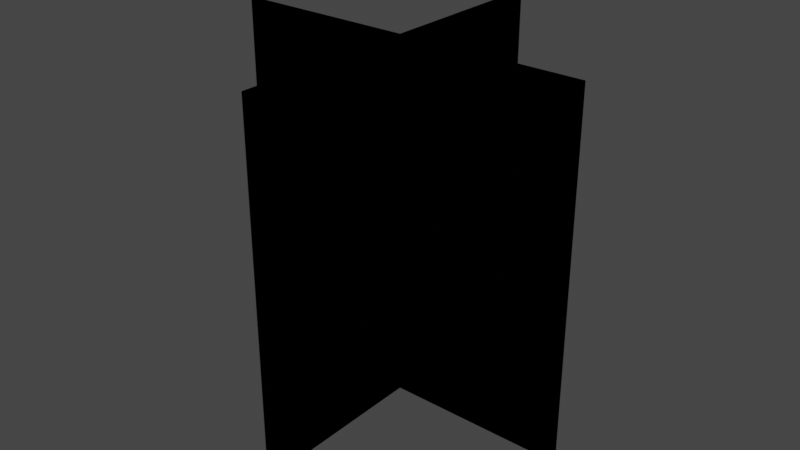 # Source: trawa3d.blend  (saved by Blender 3.4.6; exported with 4.5.12 LTS)
import bpy
from mathutils import Matrix  # noqa: F401  (used for matrix-valued properties, if any)

bpy.ops.wm.read_factory_settings(use_empty=True)
scene = bpy.context.scene
scene.name = 'Scene'

# ---- collections
col_collection = bpy.data.collections.new('Collection'); scene.collection.children.link(col_collection)

# ---- images (referenced by path relative to the original .blend; pixels are not part of the script)
import os
ASSET_DIR = os.environ.get("B2B_ASSET_DIR", "")  # directory of the original .blend (textures are referenced by path, not embedded)
HERE = os.path.dirname(os.path.abspath(__file__))  # packed textures are extracted next to this script under _unpacked/

def load_image(name, relpath, width, height, colorspace="sRGB"):
    """Load a texture the original file referenced (path relative to the .blend, or extracted next to this script)."""
    p = next((c for c in (os.path.join(HERE, relpath), os.path.join(ASSET_DIR, relpath)) if relpath and os.path.exists(c)), "")
    if p:
        img = bpy.data.images.load(p, check_existing=True)
        img.name = name
    else:  # same state as the original file: an image datablock whose file is absent (Cycles renders it pink)
        img = bpy.data.images.new(name, width, height)
        img.source = "FILE"
        img.filepath = "//" + (relpath or name)
    img.colorspace_settings.name = colorspace
    return img
img_grass3d_png = load_image('grass3d.png', 'grass3d.png', 1024, 1024, 'sRGB')

# ---- materials (node trees are filled in below, after node groups)
mat_grass3dmaterial = bpy.data.materials.new('grass3dMaterial')
mat_grass3dmaterial.use_transparent_shadow = False

# ---- material node trees
mat_grass3dmaterial.use_nodes = True; mat_grass3dmaterial.node_tree.nodes.clear()
_N = mat_grass3dmaterial.node_tree.nodes; _L = mat_grass3dmaterial.node_tree.links
n0 = _N.new('ShaderNodeBsdfPrincipled'); n0.name = 'Principled BSDF'; n0.location = (10, 300)
n0.distribution = 'GGX'
n0.subsurface_method = 'RANDOM_WALK_SKIN'
n0.inputs[3].default_value = 1.45
n0.inputs[27].default_value = (0.0, 0.0, 0.0, 1.0)
n0.inputs[28].default_value = 1.0
n1 = _N.new('ShaderNodeOutputMaterial'); n1.name = 'Material Output'; n1.location = (300, 300)
n2 = _N.new('ShaderNodeTexImage'); n2.name = 'Image Texture'; n2.location = (-396, 177)
n2.image = img_grass3d_png
_L.new(n0.outputs[0], n1.inputs[0])
_L.new(n2.outputs[0], n0.inputs[0])
_L.new(n2.outputs[1], n0.inputs[4])
n1.is_active_output = True

# ---- world
world_world = bpy.data.worlds.new('World'); scene.world = world_world
world_world.use_nodes = True; world_world.node_tree.nodes.clear()
_N = world_world.node_tree.nodes; _L = world_world.node_tree.links
n0 = _N.new('ShaderNodeOutputWorld'); n0.name = 'World Output'; n0.location = (300, 300)
n1 = _N.new('ShaderNodeBackground'); n1.name = 'Background'; n1.location = (10, 300)
n1.inputs[0].default_value = (0.05088, 0.05088, 0.05088, 1.0)
_L.new(n1.outputs[0], n0.inputs[0])
n0.is_active_output = True
world_world.color = (0.05088, 0.05088, 0.05088)
world_world.use_sun_shadow = False
world_world.sun_shadow_jitter_overblur = 0.0

# ---- meshes
me_plane = bpy.data.meshes.new('Plane')
me_plane.from_pydata([(0.0, -0.15, 0.3), (0.0, -0.15, 0.0), (0.0, 0.15, 0.3), (0.0, 0.15, 0.0), (-0.15, 0.0, 0.0), (0.15, 0.0, 0.0), (-0.15, 0.0, 0.3), (0.15, 0.0, 0.3), (0.0, -0.15, 0.3), (0.0, -0.15, 0.0), (0.0, 0.15, 0.3), (0.0, 0.15, 0.0), (-0.15, 0.0, 0.0), (0.15, 0.0, 0.0), (-0.15, 0.0, 0.3), (0.15, 0.0, 0.3)], [], [(0, 2, 3, 1), (4, 6, 7, 5), (8, 9, 11, 10), (12, 13, 15, 14), (2, 0, 8, 10), (7, 6, 14, 15), (4, 5, 13, 12), (3, 2, 10, 11), (0, 1, 9, 8), (5, 7, 15, 13), (6, 4, 12, 14), (1, 3, 11, 9)])
_uv = me_plane.uv_layers.new(name='UVMap')
_uv.uv.foreach_set('vector', [-2.98e-08, 1.0, 0.5, 1.0, 0.5, 0.5, 0.0, 0.5, 0.0, 1.49e-08, 1.49e-08, 0.5, 0.5, 0.5, 0.5, 0.0, -2.98e-08, 1.0, 0.0, 0.5, 0.5, 0.5, 0.5, 1.0, 0.0, 1.49e-08, 0.5, 0.0, 0.5, 0.5, 1.49e-08, 0.5, 0.5, 1.0, -2.98e-08, 1.0, -2.98e-08, 1.0, 0.5, 1.0, 0.5, 0.5, 1.49e-08, 0.5, 1.49e-08, 0.5, 0.5, 0.5, 0.0, 1.49e-08, 0.5, 0.0, 0.5, 0.0, 0.0, 1.49e-08, 0.5, 0.5, 0.5, 1.0, 0.5, 1.0, 0.5, 0.5, -2.98e-08, 1.0, 0.0, 0.5, 0.0, 0.5, -2.98e-08, 1.0, 0.5, 0.0, 0.5, 0.5, 0.5, 0.5, 0.5, 0.0, 1.49e-08, 0.5, 0.0, 1.49e-08, 0.0, 1.49e-08, 1.49e-08, 0.5, 0.0, 0.5, 0.5, 0.5, 0.5, 0.5, 0.0, 0.5])
me_plane.materials.append(mat_grass3dmaterial)
me_plane.update()

# ---- objects
ob_plane = bpy.data.objects.new('Plane', me_plane)

# ---- transforms, parenting, visibility, modifiers, constraints
ob_plane.location = (0.0, 0.0, 0.0)

# ---- collection membership
col_collection.objects.link(ob_plane)

# ---- scene / render settings (as saved in the file)
scene.frame_start = 1; scene.frame_end = 250; scene.frame_set(1)
scene.render.engine = 'BLENDER_EEVEE_NEXT'
scene.cycles.sampling_pattern = 'TABULATED_SOBOL'
scene.cycles.use_light_tree = False
scene.view_settings.view_transform = 'Filmic'
bpy.context.view_layer.update()

# ---- added for rendering (the .blend has no active camera and no usable light): camera, sun
cam_auto = bpy.data.cameras.new('AutoCamera')
cam_auto.lens = 50.0
cam_auto.sensor_width = 36.0
cam_auto.clip_end = 1000.0
ob_auto_camera = bpy.data.objects.new('AutoCamera', cam_auto)
scene.collection.objects.link(ob_auto_camera)
ob_auto_camera.location = (0.480761, -0.576913, 0.534609)
ob_auto_camera.rotation_euler = (1.09748, -7.21219e-08, 0.694738)
scene.camera = ob_auto_camera
light_auto_sun = bpy.data.lights.new('AutoSun', 'SUN')
light_auto_sun.energy = 3.0
light_auto_sun.angle = 0.0523599
ob_auto_sun = bpy.data.objects.new('AutoSun', light_auto_sun)
scene.collection.objects.link(ob_auto_sun)
ob_auto_sun.rotation_euler = (0.872665, 0.174533, 0.523599)
bpy.context.view_layer.update()
